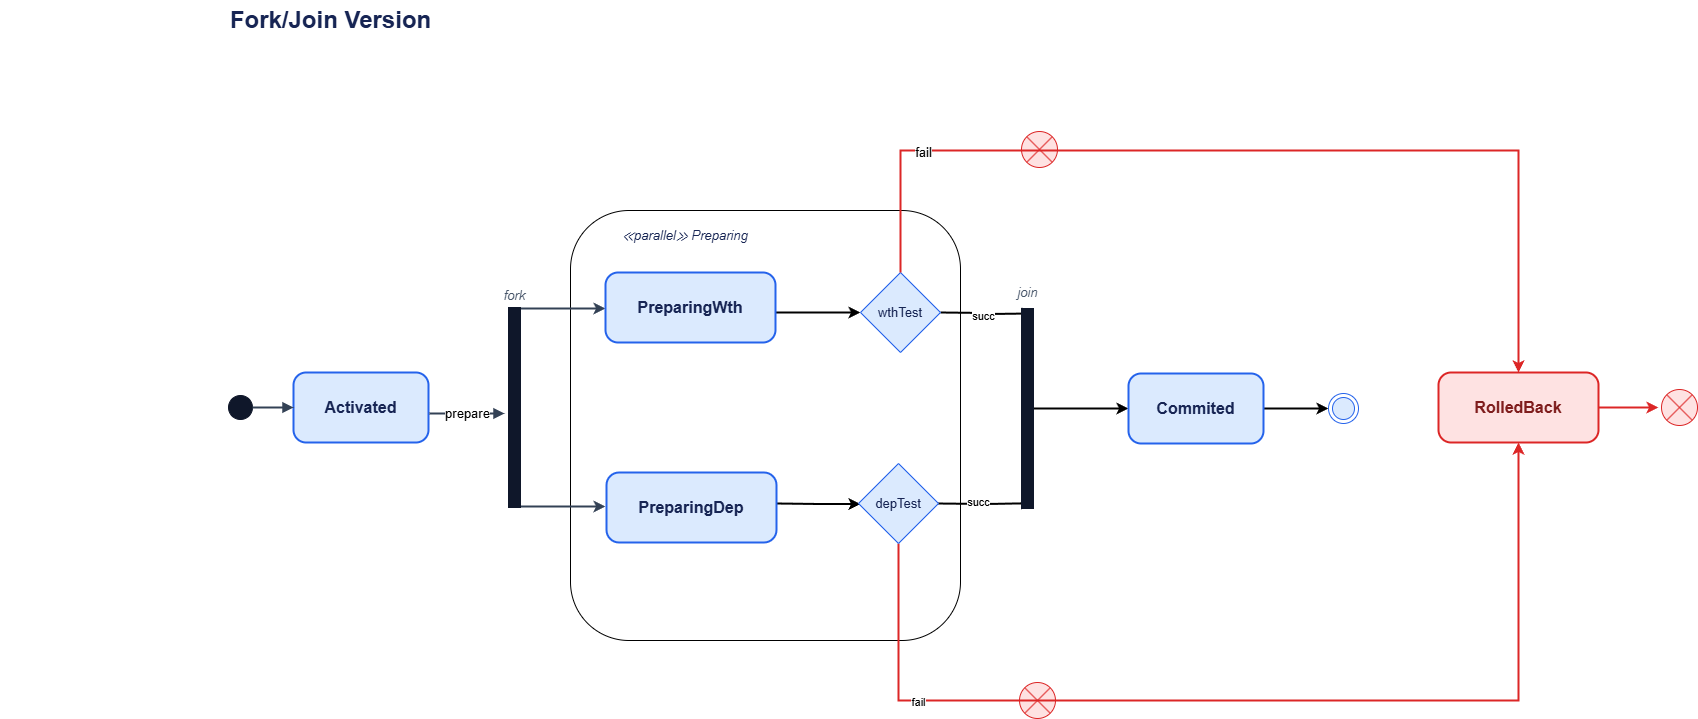

The diagram above was exported from draw.io. Its source (the exported page's mxGraphModel, read from the mxfile embedded in the PNG):
<mxGraphModel dx="1076" dy="376" grid="1" gridSize="10" guides="1" tooltips="1" connect="1" arrows="1" fold="1" page="1" pageScale="1" pageWidth="827" pageHeight="1169" math="0" shadow="0">
  <root>
    <mxCell id="0" />
    <mxCell id="1" parent="0" />
    <mxCell id="QkEXkDhBiZ7b-EiGgvYl-36" value="" style="shape=sumEllipse;perimeter=ellipsePerimeter;whiteSpace=wrap;html=1;backgroundOutline=1;fillColor=#FEE2E2;strokeColor=#DC2626;" parent="1" vertex="1">
      <mxGeometry x="1459" y="1172" width="36" height="36" as="geometry" />
    </mxCell>
    <mxCell id="QkEXkDhBiZ7b-EiGgvYl-37" value="" style="rounded=1;whiteSpace=wrap;html=1;" parent="1" vertex="1">
      <mxGeometry x="1010" y="700" width="390" height="430" as="geometry" />
    </mxCell>
    <mxCell id="QkEXkDhBiZ7b-EiGgvYl-38" value="" style="ellipse;html=1;aspect=fixed;fillColor=#0f172a;strokeColor=#0f172a;" parent="1" vertex="1">
      <mxGeometry x="668" y="885" width="24" height="24" as="geometry" />
    </mxCell>
    <mxCell id="QkEXkDhBiZ7b-EiGgvYl-39" value="&lt;font face=&quot;Helvetica&quot;&gt;Activated&lt;/font&gt;" style="rounded=1;whiteSpace=wrap;html=1;arcSize=18;fillColor=#dbeafe;strokeColor=#2563eb;strokeWidth=2;fontSize=16;fontStyle=1;fontColor=#172554;" parent="1" vertex="1">
      <mxGeometry x="733" y="862" width="135" height="70" as="geometry" />
    </mxCell>
    <mxCell id="QkEXkDhBiZ7b-EiGgvYl-40" value="" style="edgeStyle=orthogonalEdgeStyle;rounded=1;html=1;endArrow=block;endFill=1;strokeWidth=2;strokeColor=#334155;" parent="1" source="QkEXkDhBiZ7b-EiGgvYl-38" target="QkEXkDhBiZ7b-EiGgvYl-39" edge="1">
      <mxGeometry relative="1" as="geometry" />
    </mxCell>
    <mxCell id="QkEXkDhBiZ7b-EiGgvYl-41" value="prepare" style="edgeStyle=orthogonalEdgeStyle;rounded=1;html=1;endArrow=block;endFill=1;strokeWidth=2;strokeColor=#334155;fontSize=13;labelBackgroundColor=#ffffff;" parent="1" edge="1">
      <mxGeometry relative="1" as="geometry">
        <mxPoint x="869" y="903" as="sourcePoint" />
        <mxPoint x="944" y="903" as="targetPoint" />
      </mxGeometry>
    </mxCell>
    <mxCell id="QkEXkDhBiZ7b-EiGgvYl-42" value="" style="endArrow=classic;html=1;rounded=0;strokeColor=light-dark(#334155,#ACB8C9);edgeStyle=orthogonalEdgeStyle;strokeWidth=2;exitX=0.25;exitY=0;exitDx=0;exitDy=0;" parent="1" edge="1">
      <mxGeometry width="50" height="50" relative="1" as="geometry">
        <Array as="points">
          <mxPoint x="975" y="798" />
          <mxPoint x="975" y="798" />
        </Array>
        <mxPoint x="950.9999999999998" y="797.9999999999998" as="sourcePoint" />
        <mxPoint x="1045" y="798" as="targetPoint" />
      </mxGeometry>
    </mxCell>
    <mxCell id="QkEXkDhBiZ7b-EiGgvYl-43" value="" style="endArrow=classic;html=1;rounded=0;strokeColor=light-dark(#334155,#ACB8C9);edgeStyle=orthogonalEdgeStyle;strokeWidth=2;" parent="1" edge="1">
      <mxGeometry width="50" height="50" relative="1" as="geometry">
        <Array as="points">
          <mxPoint x="958.03" y="996.03" />
        </Array>
        <mxPoint x="948" y="996" as="sourcePoint" />
        <mxPoint x="1045" y="996" as="targetPoint" />
      </mxGeometry>
    </mxCell>
    <mxCell id="QkEXkDhBiZ7b-EiGgvYl-44" value="fork" style="text;html=1;align=center;verticalAlign=middle;fontSize=13;fontStyle=2;fontColor=#475569;" parent="1" vertex="1">
      <mxGeometry x="919" y="772" width="70" height="25" as="geometry" />
    </mxCell>
    <mxCell id="QkEXkDhBiZ7b-EiGgvYl-45" style="edgeStyle=orthogonalEdgeStyle;rounded=0;orthogonalLoop=1;jettySize=auto;html=1;strokeWidth=2;" parent="1" edge="1">
      <mxGeometry relative="1" as="geometry">
        <mxPoint x="1215" y="802" as="sourcePoint" />
        <mxPoint x="1300" y="802" as="targetPoint" />
      </mxGeometry>
    </mxCell>
    <mxCell id="QkEXkDhBiZ7b-EiGgvYl-46" value="&lt;font face=&quot;Helvetica&quot;&gt;PreparingWth&lt;/font&gt;" style="rounded=1;whiteSpace=wrap;html=1;arcSize=18;fillColor=#dbeafe;strokeColor=#2563eb;strokeWidth=2;fontSize=16;fontStyle=1;fontColor=#172554;" parent="1" vertex="1">
      <mxGeometry x="1045" y="762" width="170" height="70" as="geometry" />
    </mxCell>
    <mxCell id="QkEXkDhBiZ7b-EiGgvYl-47" style="edgeStyle=orthogonalEdgeStyle;rounded=0;orthogonalLoop=1;jettySize=auto;html=1;exitX=1;exitY=0.5;exitDx=0;exitDy=0;strokeWidth=2;" parent="1" edge="1">
      <mxGeometry relative="1" as="geometry">
        <mxPoint x="1216" y="993" as="sourcePoint" />
        <mxPoint x="1300" y="993.5714285714289" as="targetPoint" />
      </mxGeometry>
    </mxCell>
    <mxCell id="QkEXkDhBiZ7b-EiGgvYl-48" value="&lt;font face=&quot;Helvetica&quot;&gt;PreparingDep&lt;/font&gt;" style="rounded=1;whiteSpace=wrap;html=1;arcSize=18;fillColor=#dbeafe;strokeColor=#2563eb;strokeWidth=2;fontSize=16;fontStyle=1;fontColor=#172554;" parent="1" vertex="1">
      <mxGeometry x="1046" y="962" width="170" height="70" as="geometry" />
    </mxCell>
    <mxCell id="QkEXkDhBiZ7b-EiGgvYl-49" value="" style="rounded=0;whiteSpace=wrap;html=1;fillColor=#0f172a;strokeColor=#0f172a;" parent="1" vertex="1">
      <mxGeometry x="948" y="797" width="12" height="200" as="geometry" />
    </mxCell>
    <mxCell id="QkEXkDhBiZ7b-EiGgvYl-50" style="edgeStyle=orthogonalEdgeStyle;rounded=0;orthogonalLoop=1;jettySize=auto;html=1;strokeWidth=2;exitX=1;exitY=0.5;exitDx=0;exitDy=0;" parent="1" edge="1">
      <mxGeometry relative="1" as="geometry">
        <mxPoint x="1380" y="802" as="sourcePoint" />
        <mxPoint x="1473" y="803" as="targetPoint" />
      </mxGeometry>
    </mxCell>
    <mxCell id="QkEXkDhBiZ7b-EiGgvYl-51" value="succ" style="edgeLabel;html=1;align=center;verticalAlign=middle;resizable=0;points=[];" parent="QkEXkDhBiZ7b-EiGgvYl-50" connectable="0" vertex="1">
      <mxGeometry x="-0.0844" y="-3" relative="1" as="geometry">
        <mxPoint as="offset" />
      </mxGeometry>
    </mxCell>
    <mxCell id="QkEXkDhBiZ7b-EiGgvYl-52" value="&lt;font style=&quot;font-size: 13px;&quot;&gt;&lt;font style=&quot;&quot;&gt;wth&lt;/font&gt;Test&lt;/font&gt;" style="rhombus;whiteSpace=wrap;html=1;shapeInside=1;fillColor=#DBEAFE;strokeColor=#2563EB;fontColor=#172554;" parent="1" vertex="1">
      <mxGeometry x="1300" y="762" width="80" height="80" as="geometry" />
    </mxCell>
    <mxCell id="QkEXkDhBiZ7b-EiGgvYl-53" style="edgeStyle=orthogonalEdgeStyle;rounded=0;orthogonalLoop=1;jettySize=auto;html=1;strokeWidth=2;exitX=1;exitY=0.5;exitDx=0;exitDy=0;" parent="1" edge="1">
      <mxGeometry relative="1" as="geometry">
        <mxPoint x="1377" y="993" as="sourcePoint" />
        <mxPoint x="1473" y="992.71" as="targetPoint" />
      </mxGeometry>
    </mxCell>
    <mxCell id="QkEXkDhBiZ7b-EiGgvYl-54" value="succ" style="edgeLabel;html=1;align=center;verticalAlign=middle;resizable=0;points=[];" parent="QkEXkDhBiZ7b-EiGgvYl-53" connectable="0" vertex="1">
      <mxGeometry x="-0.1905" y="2" relative="1" as="geometry">
        <mxPoint x="1" as="offset" />
      </mxGeometry>
    </mxCell>
    <mxCell id="QkEXkDhBiZ7b-EiGgvYl-55" style="edgeStyle=orthogonalEdgeStyle;rounded=0;orthogonalLoop=1;jettySize=auto;html=1;entryX=0.5;entryY=1;entryDx=0;entryDy=0;strokeWidth=2;strokeColor=#DC2626;" parent="1" source="QkEXkDhBiZ7b-EiGgvYl-57" target="QkEXkDhBiZ7b-EiGgvYl-66" edge="1">
      <mxGeometry relative="1" as="geometry">
        <Array as="points">
          <mxPoint x="1338" y="1190" />
          <mxPoint x="1958" y="1190" />
        </Array>
        <mxPoint x="2158" y="980" as="targetPoint" />
      </mxGeometry>
    </mxCell>
    <mxCell id="QkEXkDhBiZ7b-EiGgvYl-56" value="fail" style="edgeLabel;html=1;align=center;verticalAlign=middle;resizable=0;points=[];" parent="QkEXkDhBiZ7b-EiGgvYl-55" connectable="0" vertex="1">
      <mxGeometry x="-0.6599" y="-1" relative="1" as="geometry">
        <mxPoint as="offset" />
      </mxGeometry>
    </mxCell>
    <mxCell id="QkEXkDhBiZ7b-EiGgvYl-57" value="&lt;font style=&quot;font-size: 13px;&quot;&gt;depTest&lt;/font&gt;" style="rhombus;whiteSpace=wrap;html=1;shapeInside=1;fillColor=#DBEAFE;strokeColor=#2563EB;fontColor=#172554;" parent="1" vertex="1">
      <mxGeometry x="1298" y="953" width="80" height="80" as="geometry" />
    </mxCell>
    <mxCell id="QkEXkDhBiZ7b-EiGgvYl-58" style="edgeStyle=orthogonalEdgeStyle;rounded=0;orthogonalLoop=1;jettySize=auto;html=1;strokeWidth=2;" parent="1" source="QkEXkDhBiZ7b-EiGgvYl-59" edge="1">
      <mxGeometry relative="1" as="geometry">
        <mxPoint x="1568" y="898" as="targetPoint" />
      </mxGeometry>
    </mxCell>
    <mxCell id="QkEXkDhBiZ7b-EiGgvYl-59" value="" style="rounded=0;whiteSpace=wrap;html=1;fillColor=#0f172a;strokeColor=#0f172a;" parent="1" vertex="1">
      <mxGeometry x="1461" y="798" width="12" height="200" as="geometry" />
    </mxCell>
    <mxCell id="QkEXkDhBiZ7b-EiGgvYl-60" value="join" style="text;html=1;align=center;verticalAlign=middle;fontSize=13;fontStyle=2;fontColor=#475569;" parent="1" vertex="1">
      <mxGeometry x="1432" y="769" width="70" height="25" as="geometry" />
    </mxCell>
    <mxCell id="QkEXkDhBiZ7b-EiGgvYl-61" value="&lt;font style=&quot;font-size: 13px; color: rgb(23, 37, 84);&quot;&gt;&lt;i&gt;≪parallel≫ Preparing&lt;/i&gt;&lt;/font&gt;" style="text;html=1;whiteSpace=wrap;strokeColor=none;fillColor=none;align=center;verticalAlign=middle;rounded=0;" parent="1" vertex="1">
      <mxGeometry x="1045" y="710" width="160" height="30" as="geometry" />
    </mxCell>
    <mxCell id="QkEXkDhBiZ7b-EiGgvYl-62" style="edgeStyle=orthogonalEdgeStyle;rounded=0;orthogonalLoop=1;jettySize=auto;html=1;entryX=0;entryY=0.5;entryDx=0;entryDy=0;strokeWidth=2;" parent="1" source="QkEXkDhBiZ7b-EiGgvYl-63" target="QkEXkDhBiZ7b-EiGgvYl-64" edge="1">
      <mxGeometry relative="1" as="geometry" />
    </mxCell>
    <mxCell id="QkEXkDhBiZ7b-EiGgvYl-63" value="&lt;font face=&quot;Helvetica&quot;&gt;Commited&lt;/font&gt;" style="rounded=1;whiteSpace=wrap;html=1;arcSize=18;fillColor=#dbeafe;strokeColor=#2563eb;strokeWidth=2;fontSize=16;fontStyle=1;fontColor=#172554;" parent="1" vertex="1">
      <mxGeometry x="1568" y="863" width="135" height="70" as="geometry" />
    </mxCell>
    <mxCell id="QkEXkDhBiZ7b-EiGgvYl-64" value="" style="ellipse;html=1;shape=endState;fillColor=#DBEAFE;strokeColor=#2563EB;" parent="1" vertex="1">
      <mxGeometry x="1768" y="883" width="30" height="30" as="geometry" />
    </mxCell>
    <mxCell id="QkEXkDhBiZ7b-EiGgvYl-65" style="edgeStyle=orthogonalEdgeStyle;rounded=0;orthogonalLoop=1;jettySize=auto;html=1;strokeWidth=2;strokeColor=#DC2626;" parent="1" source="QkEXkDhBiZ7b-EiGgvYl-66" edge="1">
      <mxGeometry relative="1" as="geometry">
        <mxPoint x="2098" y="897" as="targetPoint" />
      </mxGeometry>
    </mxCell>
    <mxCell id="QkEXkDhBiZ7b-EiGgvYl-66" value="RolledBack" style="rounded=1;whiteSpace=wrap;html=1;arcSize=18;fillColor=#fee2e2;strokeColor=#dc2626;strokeWidth=2;fontSize=16;fontStyle=1;fontColor=#7f1d1d;" parent="1" vertex="1">
      <mxGeometry x="1878" y="862" width="160" height="70" as="geometry" />
    </mxCell>
    <mxCell id="QkEXkDhBiZ7b-EiGgvYl-67" value="" style="shape=sumEllipse;perimeter=ellipsePerimeter;whiteSpace=wrap;html=1;backgroundOutline=1;fillColor=#FEE2E2;strokeColor=#DC2626;" parent="1" vertex="1">
      <mxGeometry x="1461" y="621" width="36" height="36" as="geometry" />
    </mxCell>
    <mxCell id="QkEXkDhBiZ7b-EiGgvYl-68" style="edgeStyle=orthogonalEdgeStyle;rounded=0;orthogonalLoop=1;jettySize=auto;html=1;entryX=0.5;entryY=0;entryDx=0;entryDy=0;strokeWidth=2;strokeColor=#DC2626;" parent="1" source="QkEXkDhBiZ7b-EiGgvYl-52" target="QkEXkDhBiZ7b-EiGgvYl-66" edge="1">
      <mxGeometry relative="1" as="geometry">
        <Array as="points">
          <mxPoint x="1340" y="640" />
          <mxPoint x="1958" y="640" />
        </Array>
        <mxPoint x="2158" y="810" as="targetPoint" />
      </mxGeometry>
    </mxCell>
    <mxCell id="QkEXkDhBiZ7b-EiGgvYl-69" value="&lt;font style=&quot;font-size: 13px;&quot;&gt;fail&lt;/font&gt;" style="edgeLabel;html=1;align=center;verticalAlign=middle;resizable=0;points=[];" parent="QkEXkDhBiZ7b-EiGgvYl-68" connectable="0" vertex="1">
      <mxGeometry x="-0.7005" y="-1" relative="1" as="geometry">
        <mxPoint as="offset" />
      </mxGeometry>
    </mxCell>
    <mxCell id="QkEXkDhBiZ7b-EiGgvYl-70" value="" style="shape=sumEllipse;perimeter=ellipsePerimeter;whiteSpace=wrap;html=1;backgroundOutline=1;fillColor=#FEE2E2;strokeColor=#DC2626;" parent="1" vertex="1">
      <mxGeometry x="2101" y="879" width="36" height="36" as="geometry" />
    </mxCell>
    <mxCell id="QkEXkDhBiZ7b-EiGgvYl-71" value="Fork/Join Version" style="text;html=1;align=center;verticalAlign=middle;fontSize=24;fontStyle=1;fontColor=#172554;" parent="1" vertex="1">
      <mxGeometry x="440" y="490" width="660" height="40" as="geometry" />
    </mxCell>
  </root>
</mxGraphModel>